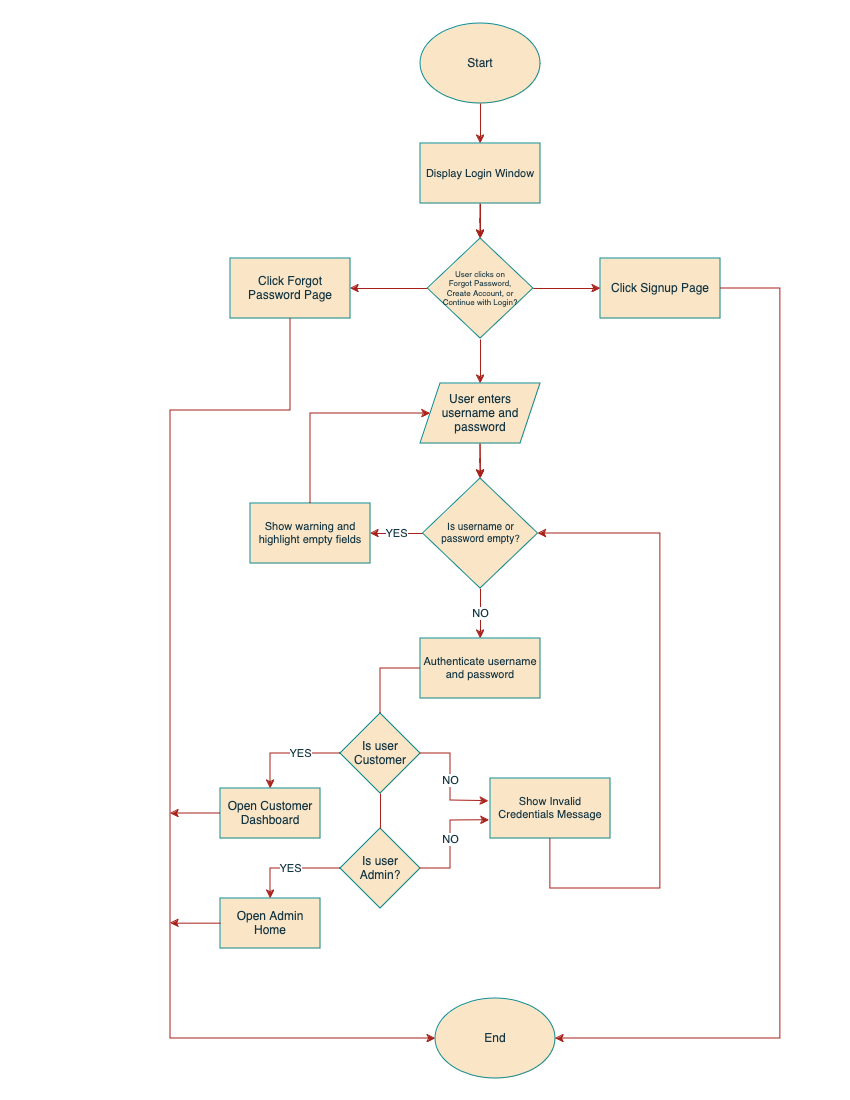

The diagram above was exported from draw.io. Its source (the exported page's mxGraphModel, read from the mxfile embedded in the PNG):
<mxGraphModel dx="1098" dy="638" grid="1" gridSize="10" guides="1" tooltips="1" connect="1" arrows="1" fold="1" page="1" pageScale="1" pageWidth="850" pageHeight="1100" background="none" math="0" shadow="0">
  <root>
    <mxCell id="WIyWlLk6GJQsqaUBKTNV-0" />
    <mxCell id="WIyWlLk6GJQsqaUBKTNV-1" parent="WIyWlLk6GJQsqaUBKTNV-0" />
    <mxCell id="RBmy_7LaFdA5wLL8QiDT-0" value="&lt;div&gt;Start&lt;/div&gt;" style="ellipse;whiteSpace=wrap;html=1;labelBackgroundColor=none;fillColor=#FAE5C7;strokeColor=#0F8B8D;fontColor=#143642;" parent="WIyWlLk6GJQsqaUBKTNV-1" vertex="1">
      <mxGeometry x="419.99" y="23" width="120" height="80" as="geometry" />
    </mxCell>
    <mxCell id="v_JIripfFTmeeXgFCPwh-0" value="YES" style="edgeStyle=orthogonalEdgeStyle;rounded=0;orthogonalLoop=1;jettySize=auto;html=1;strokeColor=#A8201A;fontColor=#143642;fillColor=#FAE5C7;" edge="1" parent="WIyWlLk6GJQsqaUBKTNV-1" source="RBmy_7LaFdA5wLL8QiDT-2" target="RBmy_7LaFdA5wLL8QiDT-3">
      <mxGeometry relative="1" as="geometry" />
    </mxCell>
    <mxCell id="v_JIripfFTmeeXgFCPwh-1" value="NO" style="edgeStyle=orthogonalEdgeStyle;rounded=0;orthogonalLoop=1;jettySize=auto;html=1;strokeColor=#A8201A;fontColor=#143642;fillColor=#FAE5C7;" edge="1" parent="WIyWlLk6GJQsqaUBKTNV-1" source="RBmy_7LaFdA5wLL8QiDT-2" target="RBmy_7LaFdA5wLL8QiDT-4">
      <mxGeometry relative="1" as="geometry" />
    </mxCell>
    <mxCell id="RBmy_7LaFdA5wLL8QiDT-2" value="Is username or &lt;br&gt;password empty?" style="rhombus;whiteSpace=wrap;html=1;fontSize=10;labelBackgroundColor=none;fillColor=#FAE5C7;strokeColor=#0F8B8D;fontColor=#143642;" parent="WIyWlLk6GJQsqaUBKTNV-1" vertex="1">
      <mxGeometry x="422.5" y="478" width="115" height="110" as="geometry" />
    </mxCell>
    <mxCell id="RBmy_7LaFdA5wLL8QiDT-3" value="Show warning and highlight empty fields" style="rounded=0;whiteSpace=wrap;html=1;fontSize=11;labelBackgroundColor=none;fillColor=#FAE5C7;strokeColor=#0F8B8D;fontColor=#143642;" parent="WIyWlLk6GJQsqaUBKTNV-1" vertex="1">
      <mxGeometry x="250" y="503" width="120" height="60" as="geometry" />
    </mxCell>
    <mxCell id="RBmy_7LaFdA5wLL8QiDT-4" value="Authenticate username and password" style="rounded=0;whiteSpace=wrap;html=1;fontSize=11;align=center;labelBackgroundColor=none;fillColor=#FAE5C7;strokeColor=#0F8B8D;fontColor=#143642;" parent="WIyWlLk6GJQsqaUBKTNV-1" vertex="1">
      <mxGeometry x="419.99" y="638" width="120" height="60" as="geometry" />
    </mxCell>
    <mxCell id="RBmy_7LaFdA5wLL8QiDT-6" value="Is user Admin?" style="rhombus;whiteSpace=wrap;html=1;labelBackgroundColor=none;fillColor=#FAE5C7;strokeColor=#0F8B8D;fontColor=#143642;" parent="WIyWlLk6GJQsqaUBKTNV-1" vertex="1">
      <mxGeometry x="339.99" y="828" width="80" height="80" as="geometry" />
    </mxCell>
    <mxCell id="RBmy_7LaFdA5wLL8QiDT-7" value="Open Admin Home" style="rounded=0;whiteSpace=wrap;html=1;labelBackgroundColor=none;fillColor=#FAE5C7;strokeColor=#0F8B8D;fontColor=#143642;" parent="WIyWlLk6GJQsqaUBKTNV-1" vertex="1">
      <mxGeometry x="220" y="898" width="100" height="50" as="geometry" />
    </mxCell>
    <mxCell id="RBmy_7LaFdA5wLL8QiDT-8" value="Is user Customer" style="rhombus;whiteSpace=wrap;html=1;labelBackgroundColor=none;fillColor=#FAE5C7;strokeColor=#0F8B8D;fontColor=#143642;" parent="WIyWlLk6GJQsqaUBKTNV-1" vertex="1">
      <mxGeometry x="340" y="713" width="80" height="80" as="geometry" />
    </mxCell>
    <mxCell id="W85IdCxRN4YojKMJ_Ri4-16" value="" style="edgeStyle=orthogonalEdgeStyle;rounded=0;orthogonalLoop=1;jettySize=auto;html=1;labelBackgroundColor=none;strokeColor=#A8201A;fontColor=default;" parent="WIyWlLk6GJQsqaUBKTNV-1" source="RBmy_7LaFdA5wLL8QiDT-9" edge="1">
      <mxGeometry relative="1" as="geometry">
        <mxPoint x="170" y="813" as="targetPoint" />
      </mxGeometry>
    </mxCell>
    <mxCell id="RBmy_7LaFdA5wLL8QiDT-9" value="Open Customer Dashboard" style="rounded=0;whiteSpace=wrap;html=1;labelBackgroundColor=none;fillColor=#FAE5C7;strokeColor=#0F8B8D;fontColor=#143642;" parent="WIyWlLk6GJQsqaUBKTNV-1" vertex="1">
      <mxGeometry x="220" y="788" width="100" height="50" as="geometry" />
    </mxCell>
    <mxCell id="RBmy_7LaFdA5wLL8QiDT-10" value="Show Invalid Credentials Message" style="rounded=0;whiteSpace=wrap;html=1;fontSize=11;labelBackgroundColor=none;fillColor=#FAE5C7;strokeColor=#0F8B8D;fontColor=#143642;" parent="WIyWlLk6GJQsqaUBKTNV-1" vertex="1">
      <mxGeometry x="490" y="778" width="120" height="60" as="geometry" />
    </mxCell>
    <mxCell id="RBmy_7LaFdA5wLL8QiDT-14" value="" style="endArrow=classic;html=1;rounded=0;labelBackgroundColor=none;strokeColor=#A8201A;fontColor=default;entryX=0.5;entryY=0;entryDx=0;entryDy=0;" parent="WIyWlLk6GJQsqaUBKTNV-1" target="zpf-bnpx6wlMu0J04o5h-0" edge="1">
      <mxGeometry width="50" height="50" relative="1" as="geometry">
        <mxPoint x="480" y="339" as="sourcePoint" />
        <mxPoint x="480.5" y="379" as="targetPoint" />
      </mxGeometry>
    </mxCell>
    <mxCell id="RBmy_7LaFdA5wLL8QiDT-16" value="" style="endArrow=classic;html=1;rounded=0;labelBackgroundColor=none;strokeColor=#A8201A;fontColor=default;" parent="WIyWlLk6GJQsqaUBKTNV-1" edge="1">
      <mxGeometry width="50" height="50" relative="1" as="geometry">
        <mxPoint x="479.5" y="438" as="sourcePoint" />
        <mxPoint x="480" y="478" as="targetPoint" />
      </mxGeometry>
    </mxCell>
    <mxCell id="RBmy_7LaFdA5wLL8QiDT-24" value="End" style="ellipse;whiteSpace=wrap;html=1;labelBackgroundColor=none;fillColor=#FAE5C7;strokeColor=#0F8B8D;fontColor=#143642;" parent="WIyWlLk6GJQsqaUBKTNV-1" vertex="1">
      <mxGeometry x="435" y="998" width="120" height="80" as="geometry" />
    </mxCell>
    <mxCell id="WYSGjfCHp_Rc3AaRPLRD-1" value="" style="edgeStyle=orthogonalEdgeStyle;rounded=0;orthogonalLoop=1;jettySize=auto;html=1;strokeColor=#A8201A;fontColor=#143642;fillColor=#FAE5C7;" edge="1" parent="WIyWlLk6GJQsqaUBKTNV-1" source="RBmy_7LaFdA5wLL8QiDT-29" target="RBmy_7LaFdA5wLL8QiDT-30">
      <mxGeometry relative="1" as="geometry" />
    </mxCell>
    <mxCell id="RBmy_7LaFdA5wLL8QiDT-29" value="User clicks on &lt;br&gt;&lt;div&gt;Forgot Password,&lt;/div&gt;Create Account, or &lt;br&gt;Continue with Login?" style="rhombus;whiteSpace=wrap;html=1;fontSize=8;labelBackgroundColor=none;fillColor=#FAE5C7;strokeColor=#0F8B8D;fontColor=#143642;" parent="WIyWlLk6GJQsqaUBKTNV-1" vertex="1">
      <mxGeometry x="427.18" y="238" width="105.63" height="100" as="geometry" />
    </mxCell>
    <mxCell id="RBmy_7LaFdA5wLL8QiDT-30" value="Click Forgot Password Page" style="rounded=0;whiteSpace=wrap;html=1;labelBackgroundColor=none;fillColor=#FAE5C7;strokeColor=#0F8B8D;fontColor=#143642;" parent="WIyWlLk6GJQsqaUBKTNV-1" vertex="1">
      <mxGeometry x="230" y="258" width="120" height="60" as="geometry" />
    </mxCell>
    <mxCell id="RBmy_7LaFdA5wLL8QiDT-31" value="&lt;div&gt;Click Signup Page&lt;/div&gt;" style="rounded=0;whiteSpace=wrap;html=1;labelBackgroundColor=none;fillColor=#FAE5C7;strokeColor=#0F8B8D;fontColor=#143642;" parent="WIyWlLk6GJQsqaUBKTNV-1" vertex="1">
      <mxGeometry x="600" y="258" width="120" height="60" as="geometry" />
    </mxCell>
    <mxCell id="9UDbkGlKH3jtDn4Med-i-0" value="" style="endArrow=classic;html=1;rounded=0;exitX=0.5;exitY=0;exitDx=0;exitDy=0;labelBackgroundColor=none;strokeColor=#A8201A;fontColor=default;entryX=0;entryY=0.5;entryDx=0;entryDy=0;" parent="WIyWlLk6GJQsqaUBKTNV-1" source="RBmy_7LaFdA5wLL8QiDT-3" target="zpf-bnpx6wlMu0J04o5h-0" edge="1">
      <mxGeometry width="50" height="50" relative="1" as="geometry">
        <mxPoint x="260" y="488" as="sourcePoint" />
        <mxPoint x="410" y="403" as="targetPoint" />
        <Array as="points">
          <mxPoint x="310" y="413" />
        </Array>
      </mxGeometry>
    </mxCell>
    <mxCell id="W85IdCxRN4YojKMJ_Ri4-2" value="" style="endArrow=classic;html=1;rounded=0;exitX=0.5;exitY=1;exitDx=0;exitDy=0;entryX=0.5;entryY=0;entryDx=0;entryDy=0;labelBackgroundColor=none;strokeColor=#A8201A;fontColor=default;" parent="WIyWlLk6GJQsqaUBKTNV-1" source="LeiWB07KhHhHh48S_7D4-0" target="RBmy_7LaFdA5wLL8QiDT-29" edge="1">
      <mxGeometry width="50" height="50" relative="1" as="geometry">
        <mxPoint x="330" y="278" as="sourcePoint" />
        <mxPoint x="380" y="228" as="targetPoint" />
      </mxGeometry>
    </mxCell>
    <mxCell id="W85IdCxRN4YojKMJ_Ri4-4" value="" style="endArrow=classic;html=1;rounded=0;exitX=0.5;exitY=1;exitDx=0;exitDy=0;entryX=1;entryY=0.5;entryDx=0;entryDy=0;labelBackgroundColor=none;strokeColor=#A8201A;fontColor=default;" parent="WIyWlLk6GJQsqaUBKTNV-1" source="RBmy_7LaFdA5wLL8QiDT-10" target="RBmy_7LaFdA5wLL8QiDT-2" edge="1">
      <mxGeometry width="50" height="50" relative="1" as="geometry">
        <mxPoint x="490" y="978" as="sourcePoint" />
        <mxPoint x="780" y="498" as="targetPoint" />
        <Array as="points">
          <mxPoint x="550" y="888" />
          <mxPoint x="660" y="888" />
          <mxPoint x="660" y="728" />
          <mxPoint x="660" y="533" />
        </Array>
      </mxGeometry>
    </mxCell>
    <mxCell id="W85IdCxRN4YojKMJ_Ri4-5" value="" style="endArrow=none;html=1;rounded=0;entryX=0;entryY=0.5;entryDx=0;entryDy=0;exitX=0.5;exitY=0;exitDx=0;exitDy=0;labelBackgroundColor=none;strokeColor=#A8201A;fontColor=default;" parent="WIyWlLk6GJQsqaUBKTNV-1" source="RBmy_7LaFdA5wLL8QiDT-8" target="RBmy_7LaFdA5wLL8QiDT-4" edge="1">
      <mxGeometry width="50" height="50" relative="1" as="geometry">
        <mxPoint x="380" y="708" as="sourcePoint" />
        <mxPoint x="360" y="638" as="targetPoint" />
        <Array as="points">
          <mxPoint x="380" y="668" />
        </Array>
      </mxGeometry>
    </mxCell>
    <mxCell id="W85IdCxRN4YojKMJ_Ri4-8" value="" style="endArrow=none;html=1;rounded=0;exitX=0.5;exitY=0;exitDx=0;exitDy=0;entryX=0.5;entryY=1;entryDx=0;entryDy=0;labelBackgroundColor=none;strokeColor=#A8201A;fontColor=default;" parent="WIyWlLk6GJQsqaUBKTNV-1" source="RBmy_7LaFdA5wLL8QiDT-6" target="RBmy_7LaFdA5wLL8QiDT-8" edge="1">
      <mxGeometry width="50" height="50" relative="1" as="geometry">
        <mxPoint x="410" y="828" as="sourcePoint" />
        <mxPoint x="460" y="778" as="targetPoint" />
      </mxGeometry>
    </mxCell>
    <mxCell id="W85IdCxRN4YojKMJ_Ri4-13" value="" style="endArrow=classic;html=1;rounded=0;exitX=0.5;exitY=1;exitDx=0;exitDy=0;entryX=0;entryY=0.5;entryDx=0;entryDy=0;labelBackgroundColor=none;strokeColor=#A8201A;fontColor=default;" parent="WIyWlLk6GJQsqaUBKTNV-1" source="RBmy_7LaFdA5wLL8QiDT-30" target="RBmy_7LaFdA5wLL8QiDT-24" edge="1">
      <mxGeometry width="50" height="50" relative="1" as="geometry">
        <mxPoint x="130" y="418" as="sourcePoint" />
        <mxPoint x="400" y="1038" as="targetPoint" />
        <Array as="points">
          <mxPoint x="290" y="410" />
          <mxPoint x="170" y="410" />
          <mxPoint x="170" y="1038" />
        </Array>
      </mxGeometry>
    </mxCell>
    <mxCell id="W85IdCxRN4YojKMJ_Ri4-17" value="" style="edgeStyle=orthogonalEdgeStyle;rounded=0;orthogonalLoop=1;jettySize=auto;html=1;labelBackgroundColor=none;strokeColor=#A8201A;fontColor=default;" parent="WIyWlLk6GJQsqaUBKTNV-1" edge="1">
      <mxGeometry relative="1" as="geometry">
        <mxPoint x="220" y="922.66" as="sourcePoint" />
        <mxPoint x="170" y="922.66" as="targetPoint" />
      </mxGeometry>
    </mxCell>
    <mxCell id="W85IdCxRN4YojKMJ_Ri4-19" value="" style="endArrow=classic;html=1;rounded=0;entryX=0;entryY=0.5;entryDx=0;entryDy=0;exitX=1;exitY=0.5;exitDx=0;exitDy=0;labelBackgroundColor=none;strokeColor=#A8201A;fontColor=default;" parent="WIyWlLk6GJQsqaUBKTNV-1" source="RBmy_7LaFdA5wLL8QiDT-29" target="RBmy_7LaFdA5wLL8QiDT-31" edge="1">
      <mxGeometry width="50" height="50" relative="1" as="geometry">
        <mxPoint x="540" y="328" as="sourcePoint" />
        <mxPoint x="590" y="278" as="targetPoint" />
      </mxGeometry>
    </mxCell>
    <mxCell id="W85IdCxRN4YojKMJ_Ri4-20" value="" style="endArrow=classic;html=1;rounded=0;exitX=1;exitY=0.5;exitDx=0;exitDy=0;entryX=1;entryY=0.5;entryDx=0;entryDy=0;labelBackgroundColor=none;strokeColor=#A8201A;fontColor=default;" parent="WIyWlLk6GJQsqaUBKTNV-1" source="RBmy_7LaFdA5wLL8QiDT-31" target="RBmy_7LaFdA5wLL8QiDT-24" edge="1">
      <mxGeometry width="50" height="50" relative="1" as="geometry">
        <mxPoint x="670" y="578" as="sourcePoint" />
        <mxPoint x="780" y="1078" as="targetPoint" />
        <Array as="points">
          <mxPoint x="780" y="288" />
          <mxPoint x="780" y="1038" />
        </Array>
      </mxGeometry>
    </mxCell>
    <mxCell id="LeiWB07KhHhHh48S_7D4-1" value="" style="endArrow=classic;html=1;rounded=0;exitX=0.5;exitY=1;exitDx=0;exitDy=0;entryX=0.5;entryY=0;entryDx=0;entryDy=0;labelBackgroundColor=none;strokeColor=#A8201A;fontColor=default;" parent="WIyWlLk6GJQsqaUBKTNV-1" source="RBmy_7LaFdA5wLL8QiDT-0" target="LeiWB07KhHhHh48S_7D4-0" edge="1">
      <mxGeometry width="50" height="50" relative="1" as="geometry">
        <mxPoint x="480" y="103" as="sourcePoint" />
        <mxPoint x="480" y="238" as="targetPoint" />
      </mxGeometry>
    </mxCell>
    <mxCell id="LeiWB07KhHhHh48S_7D4-2" value="" style="edgeStyle=orthogonalEdgeStyle;rounded=0;orthogonalLoop=1;jettySize=auto;html=1;strokeColor=#A8201A;fontColor=#143642;fillColor=#FAE5C7;" parent="WIyWlLk6GJQsqaUBKTNV-1" source="LeiWB07KhHhHh48S_7D4-0" target="RBmy_7LaFdA5wLL8QiDT-29" edge="1">
      <mxGeometry relative="1" as="geometry" />
    </mxCell>
    <mxCell id="LeiWB07KhHhHh48S_7D4-0" value="Display Login Window" style="rounded=0;whiteSpace=wrap;html=1;strokeColor=#0F8B8D;fontColor=#143642;fillColor=#FAE5C7;fontSize=11;" parent="WIyWlLk6GJQsqaUBKTNV-1" vertex="1">
      <mxGeometry x="419.99" y="143" width="120" height="60" as="geometry" />
    </mxCell>
    <mxCell id="zpf-bnpx6wlMu0J04o5h-1" value="" style="edgeStyle=orthogonalEdgeStyle;rounded=0;orthogonalLoop=1;jettySize=auto;html=1;strokeColor=#A8201A;fontColor=#143642;fillColor=#FAE5C7;exitX=0.5;exitY=1;exitDx=0;exitDy=0;" parent="WIyWlLk6GJQsqaUBKTNV-1" source="zpf-bnpx6wlMu0J04o5h-0" target="RBmy_7LaFdA5wLL8QiDT-2" edge="1">
      <mxGeometry relative="1" as="geometry" />
    </mxCell>
    <mxCell id="zpf-bnpx6wlMu0J04o5h-0" value="&lt;div&gt;User enters username and password&lt;/div&gt;" style="shape=parallelogram;perimeter=parallelogramPerimeter;whiteSpace=wrap;html=1;fixedSize=1;strokeColor=#0F8B8D;fontColor=#143642;fillColor=#FAE5C7;" parent="WIyWlLk6GJQsqaUBKTNV-1" vertex="1">
      <mxGeometry x="419.99" y="383" width="120" height="60" as="geometry" />
    </mxCell>
    <mxCell id="v_JIripfFTmeeXgFCPwh-2" value="YES" style="endArrow=classic;html=1;rounded=0;strokeColor=#A8201A;fontColor=#143642;fillColor=#FAE5C7;exitX=0;exitY=0.5;exitDx=0;exitDy=0;entryX=0.5;entryY=0;entryDx=0;entryDy=0;" edge="1" parent="WIyWlLk6GJQsqaUBKTNV-1" source="RBmy_7LaFdA5wLL8QiDT-8" target="RBmy_7LaFdA5wLL8QiDT-9">
      <mxGeometry x="-0.2381" width="50" height="50" relative="1" as="geometry">
        <mxPoint x="360" y="770" as="sourcePoint" />
        <mxPoint x="410" y="720" as="targetPoint" />
        <Array as="points">
          <mxPoint x="270" y="753" />
        </Array>
        <mxPoint as="offset" />
      </mxGeometry>
    </mxCell>
    <mxCell id="v_JIripfFTmeeXgFCPwh-3" value="NO" style="endArrow=classic;html=1;rounded=0;strokeColor=#A8201A;fontColor=#143642;fillColor=#FAE5C7;exitX=1;exitY=0.5;exitDx=0;exitDy=0;entryX=-0.015;entryY=0.376;entryDx=0;entryDy=0;entryPerimeter=0;" edge="1" parent="WIyWlLk6GJQsqaUBKTNV-1" source="RBmy_7LaFdA5wLL8QiDT-8" target="RBmy_7LaFdA5wLL8QiDT-10">
      <mxGeometry width="50" height="50" relative="1" as="geometry">
        <mxPoint x="390" y="790" as="sourcePoint" />
        <mxPoint x="440" y="740" as="targetPoint" />
        <Array as="points">
          <mxPoint x="450" y="753" />
          <mxPoint x="450" y="800" />
        </Array>
      </mxGeometry>
    </mxCell>
    <mxCell id="v_JIripfFTmeeXgFCPwh-4" value="YES" style="endArrow=classic;html=1;rounded=0;strokeColor=#A8201A;fontColor=#143642;fillColor=#FAE5C7;exitX=0;exitY=0.5;exitDx=0;exitDy=0;entryX=0.5;entryY=0;entryDx=0;entryDy=0;" edge="1" parent="WIyWlLk6GJQsqaUBKTNV-1" source="RBmy_7LaFdA5wLL8QiDT-6" target="RBmy_7LaFdA5wLL8QiDT-7">
      <mxGeometry width="50" height="50" relative="1" as="geometry">
        <mxPoint x="370" y="920" as="sourcePoint" />
        <mxPoint x="420" y="870" as="targetPoint" />
        <Array as="points">
          <mxPoint x="270" y="868" />
        </Array>
      </mxGeometry>
    </mxCell>
    <mxCell id="v_JIripfFTmeeXgFCPwh-5" value="NO" style="endArrow=classic;html=1;rounded=0;strokeColor=#A8201A;fontColor=#143642;fillColor=#FAE5C7;exitX=1;exitY=0.5;exitDx=0;exitDy=0;entryX=-0.009;entryY=0.695;entryDx=0;entryDy=0;entryPerimeter=0;" edge="1" parent="WIyWlLk6GJQsqaUBKTNV-1" source="RBmy_7LaFdA5wLL8QiDT-6" target="RBmy_7LaFdA5wLL8QiDT-10">
      <mxGeometry width="50" height="50" relative="1" as="geometry">
        <mxPoint x="430" y="763" as="sourcePoint" />
        <mxPoint x="470" y="811" as="targetPoint" />
        <Array as="points">
          <mxPoint x="450" y="868" />
          <mxPoint x="450" y="820" />
        </Array>
      </mxGeometry>
    </mxCell>
  </root>
</mxGraphModel>